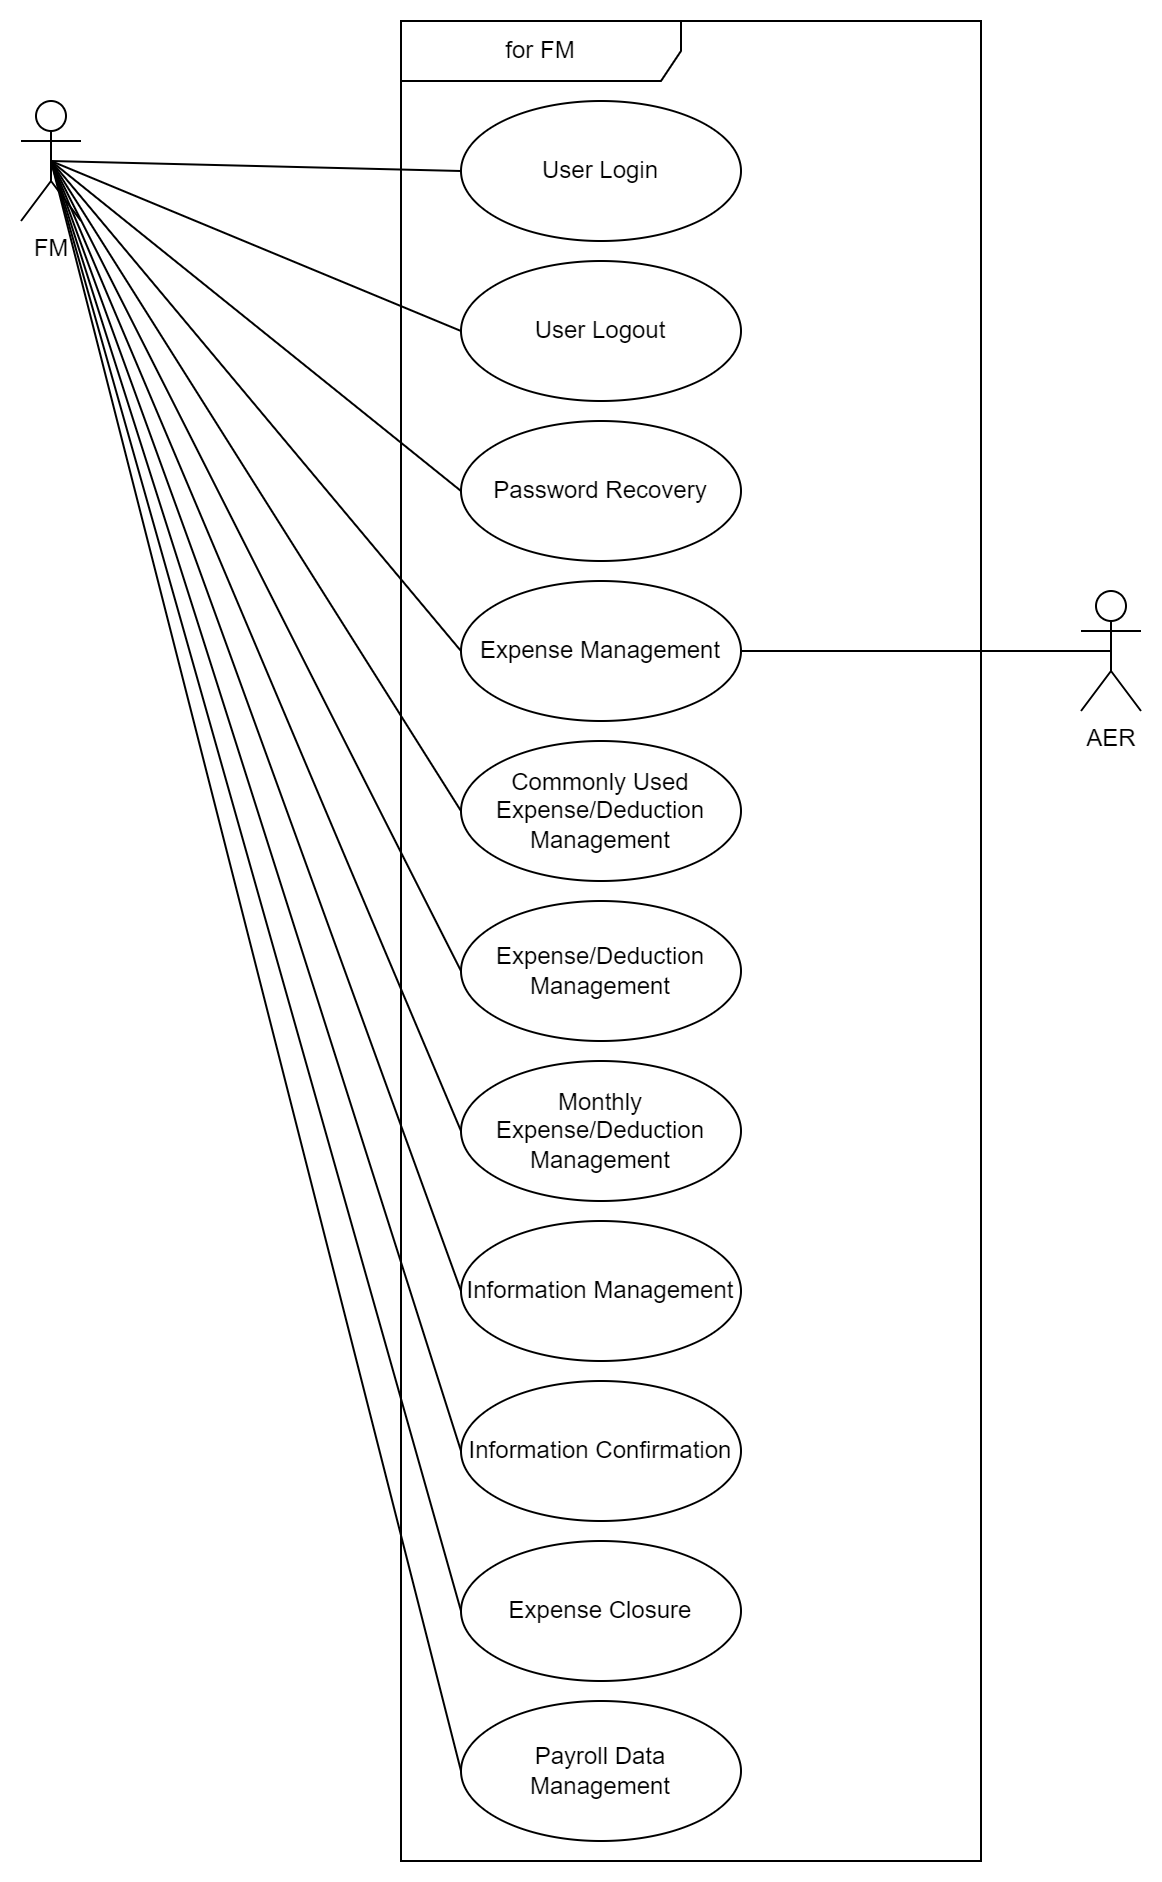

The diagram above was exported from draw.io. Its source (the exported page's mxGraphModel, read from the mxfile embedded in the PNG):
<mxGraphModel dx="1050" dy="621" grid="1" gridSize="10" guides="1" tooltips="1" connect="1" arrows="1" fold="1" page="1" pageScale="1" pageWidth="827" pageHeight="1169" math="0" shadow="0">
  <root>
    <mxCell id="0" />
    <mxCell id="1" parent="0" />
    <mxCell id="2" value="FM" style="shape=umlActor;verticalLabelPosition=bottom;verticalAlign=top;html=1;" vertex="1" parent="1">
      <mxGeometry x="80" y="80" width="30" height="60" as="geometry" />
    </mxCell>
    <mxCell id="3" value="for FM" style="shape=umlFrame;whiteSpace=wrap;html=1;pointerEvents=0;width=140;height=30;" vertex="1" parent="1">
      <mxGeometry x="270" y="40" width="290" height="920" as="geometry" />
    </mxCell>
    <mxCell id="4" value="User Login" style="ellipse;whiteSpace=wrap;html=1;" vertex="1" parent="1">
      <mxGeometry x="300" y="80" width="140" height="70" as="geometry" />
    </mxCell>
    <mxCell id="5" value="User Logout" style="ellipse;whiteSpace=wrap;html=1;" vertex="1" parent="1">
      <mxGeometry x="300" y="160" width="140" height="70" as="geometry" />
    </mxCell>
    <mxCell id="6" value="Password Recovery" style="ellipse;whiteSpace=wrap;html=1;" vertex="1" parent="1">
      <mxGeometry x="300" y="240" width="140" height="70" as="geometry" />
    </mxCell>
    <mxCell id="7" value="Expense Management" style="ellipse;whiteSpace=wrap;html=1;" vertex="1" parent="1">
      <mxGeometry x="300" y="320" width="140" height="70" as="geometry" />
    </mxCell>
    <mxCell id="8" value="Information Management" style="ellipse;whiteSpace=wrap;html=1;" vertex="1" parent="1">
      <mxGeometry x="300" y="640" width="140" height="70" as="geometry" />
    </mxCell>
    <mxCell id="9" value="" style="endArrow=none;html=1;rounded=0;entryX=0;entryY=0.5;entryDx=0;entryDy=0;exitX=0.5;exitY=0.5;exitDx=0;exitDy=0;exitPerimeter=0;" edge="1" source="2" target="4" parent="1">
      <mxGeometry width="50" height="50" relative="1" as="geometry">
        <mxPoint x="190" y="220" as="sourcePoint" />
        <mxPoint x="240" y="170" as="targetPoint" />
      </mxGeometry>
    </mxCell>
    <mxCell id="10" value="" style="endArrow=none;html=1;rounded=0;entryX=0.5;entryY=0.5;entryDx=0;entryDy=0;entryPerimeter=0;exitX=0;exitY=0.5;exitDx=0;exitDy=0;" edge="1" source="5" target="2" parent="1">
      <mxGeometry width="50" height="50" relative="1" as="geometry">
        <mxPoint x="390" y="300" as="sourcePoint" />
        <mxPoint x="440" y="250" as="targetPoint" />
      </mxGeometry>
    </mxCell>
    <mxCell id="11" value="" style="endArrow=none;html=1;rounded=0;entryX=0.5;entryY=0.5;entryDx=0;entryDy=0;entryPerimeter=0;exitX=0;exitY=0.5;exitDx=0;exitDy=0;" edge="1" source="6" target="2" parent="1">
      <mxGeometry width="50" height="50" relative="1" as="geometry">
        <mxPoint x="390" y="300" as="sourcePoint" />
        <mxPoint x="440" y="250" as="targetPoint" />
      </mxGeometry>
    </mxCell>
    <mxCell id="12" value="" style="endArrow=none;html=1;rounded=0;entryX=0.5;entryY=0.5;entryDx=0;entryDy=0;entryPerimeter=0;exitX=0;exitY=0.5;exitDx=0;exitDy=0;" edge="1" source="7" target="2" parent="1">
      <mxGeometry width="50" height="50" relative="1" as="geometry">
        <mxPoint x="390" y="300" as="sourcePoint" />
        <mxPoint x="440" y="250" as="targetPoint" />
      </mxGeometry>
    </mxCell>
    <mxCell id="13" value="" style="endArrow=none;html=1;rounded=0;entryX=0.5;entryY=0.5;entryDx=0;entryDy=0;entryPerimeter=0;exitX=0;exitY=0.5;exitDx=0;exitDy=0;" edge="1" source="8" target="2" parent="1">
      <mxGeometry width="50" height="50" relative="1" as="geometry">
        <mxPoint x="390" y="300" as="sourcePoint" />
        <mxPoint x="440" y="250" as="targetPoint" />
      </mxGeometry>
    </mxCell>
    <mxCell id="14" style="edgeStyle=orthogonalEdgeStyle;rounded=0;orthogonalLoop=1;jettySize=auto;html=1;exitX=0.5;exitY=1;exitDx=0;exitDy=0;" edge="1" parent="1">
      <mxGeometry relative="1" as="geometry">
        <mxPoint x="390" y="860" as="sourcePoint" />
        <mxPoint x="390" y="860" as="targetPoint" />
      </mxGeometry>
    </mxCell>
    <mxCell id="15" value="Information Confirmation" style="ellipse;whiteSpace=wrap;html=1;" vertex="1" parent="1">
      <mxGeometry x="300" y="720" width="140" height="70" as="geometry" />
    </mxCell>
    <mxCell id="16" value="Expense Closure" style="ellipse;whiteSpace=wrap;html=1;" vertex="1" parent="1">
      <mxGeometry x="300" y="800" width="140" height="70" as="geometry" />
    </mxCell>
    <mxCell id="17" value="" style="endArrow=none;html=1;rounded=0;entryX=0.5;entryY=0.5;entryDx=0;entryDy=0;entryPerimeter=0;exitX=0;exitY=0.5;exitDx=0;exitDy=0;" edge="1" source="15" target="2" parent="1">
      <mxGeometry width="50" height="50" relative="1" as="geometry">
        <mxPoint x="310" y="445" as="sourcePoint" />
        <mxPoint x="105" y="120" as="targetPoint" />
      </mxGeometry>
    </mxCell>
    <mxCell id="18" value="" style="endArrow=none;html=1;rounded=0;entryX=0.5;entryY=0.5;entryDx=0;entryDy=0;entryPerimeter=0;exitX=0;exitY=0.5;exitDx=0;exitDy=0;" edge="1" source="16" target="2" parent="1">
      <mxGeometry width="50" height="50" relative="1" as="geometry">
        <mxPoint x="310" y="525" as="sourcePoint" />
        <mxPoint x="105" y="120" as="targetPoint" />
      </mxGeometry>
    </mxCell>
    <mxCell id="19" value="AER" style="shape=umlActor;verticalLabelPosition=bottom;verticalAlign=top;html=1;" vertex="1" parent="1">
      <mxGeometry x="610" y="325" width="30" height="60" as="geometry" />
    </mxCell>
    <mxCell id="20" value="" style="endArrow=none;html=1;rounded=0;entryX=1;entryY=0.5;entryDx=0;entryDy=0;exitX=0.5;exitY=0.5;exitDx=0;exitDy=0;exitPerimeter=0;" edge="1" source="19" target="7" parent="1">
      <mxGeometry width="50" height="50" relative="1" as="geometry">
        <mxPoint x="635" y="525" as="sourcePoint" />
        <mxPoint x="450" y="525" as="targetPoint" />
      </mxGeometry>
    </mxCell>
    <mxCell id="21" value="Commonly Used Expense/Deduction Management" style="ellipse;whiteSpace=wrap;html=1;" vertex="1" parent="1">
      <mxGeometry x="300" y="400" width="140" height="70" as="geometry" />
    </mxCell>
    <mxCell id="22" value="" style="endArrow=none;html=1;rounded=0;entryX=0.5;entryY=0.5;entryDx=0;entryDy=0;entryPerimeter=0;exitX=0;exitY=0.5;exitDx=0;exitDy=0;" edge="1" source="21" target="2" parent="1">
      <mxGeometry width="50" height="50" relative="1" as="geometry">
        <mxPoint x="310" y="365" as="sourcePoint" />
        <mxPoint x="105" y="120" as="targetPoint" />
      </mxGeometry>
    </mxCell>
    <mxCell id="23" value="Expense/Deduction Management" style="ellipse;whiteSpace=wrap;html=1;" vertex="1" parent="1">
      <mxGeometry x="300" y="480" width="140" height="70" as="geometry" />
    </mxCell>
    <mxCell id="24" value="Monthly Expense/Deduction Management" style="ellipse;whiteSpace=wrap;html=1;" vertex="1" parent="1">
      <mxGeometry x="300" y="560" width="140" height="70" as="geometry" />
    </mxCell>
    <mxCell id="25" value="" style="endArrow=none;html=1;rounded=0;entryX=0.5;entryY=0.5;entryDx=0;entryDy=0;entryPerimeter=0;exitX=0;exitY=0.5;exitDx=0;exitDy=0;" edge="1" source="23" target="2" parent="1">
      <mxGeometry width="50" height="50" relative="1" as="geometry">
        <mxPoint x="310" y="445" as="sourcePoint" />
        <mxPoint x="105" y="120" as="targetPoint" />
      </mxGeometry>
    </mxCell>
    <mxCell id="26" value="" style="endArrow=none;html=1;rounded=0;entryX=0.5;entryY=0.5;entryDx=0;entryDy=0;entryPerimeter=0;exitX=0;exitY=0.5;exitDx=0;exitDy=0;" edge="1" source="24" target="2" parent="1">
      <mxGeometry width="50" height="50" relative="1" as="geometry">
        <mxPoint x="310" y="525" as="sourcePoint" />
        <mxPoint x="105" y="120" as="targetPoint" />
      </mxGeometry>
    </mxCell>
    <mxCell id="27" value="Payroll Data Management" style="ellipse;whiteSpace=wrap;html=1;" vertex="1" parent="1">
      <mxGeometry x="300" y="880" width="140" height="70" as="geometry" />
    </mxCell>
    <mxCell id="28" value="" style="endArrow=none;html=1;rounded=0;entryX=0.5;entryY=0.5;entryDx=0;entryDy=0;entryPerimeter=0;exitX=0;exitY=0.5;exitDx=0;exitDy=0;" edge="1" source="27" target="2" parent="1">
      <mxGeometry width="50" height="50" relative="1" as="geometry">
        <mxPoint x="310" y="845" as="sourcePoint" />
        <mxPoint x="105" y="120" as="targetPoint" />
      </mxGeometry>
    </mxCell>
  </root>
</mxGraphModel>